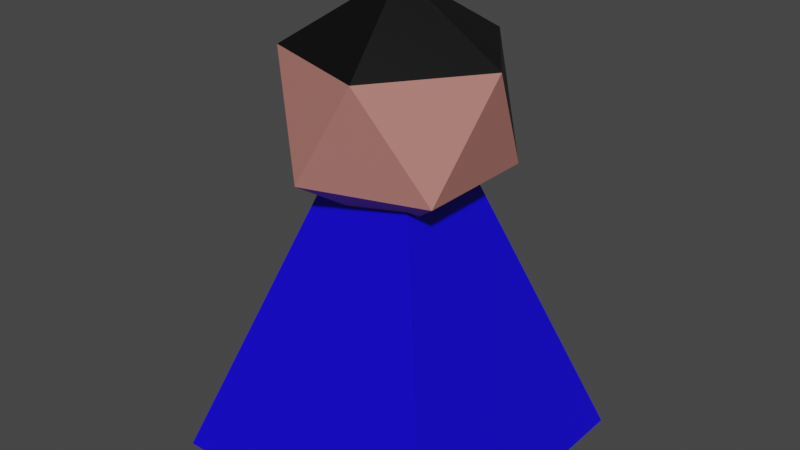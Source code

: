 # Source: PlayerLowPoly.blend  (saved by Blender 2.80.75; exported with 4.5.12 LTS)
import bpy
from mathutils import Matrix  # noqa: F401  (used for matrix-valued properties, if any)

bpy.ops.wm.read_factory_settings(use_empty=True)
scene = bpy.context.scene
scene.name = 'Scene'

# ---- collections
col_collection = bpy.data.collections.new('Collection'); scene.collection.children.link(col_collection)

# ---- materials (node trees are filled in below, after node groups)
mat_player_body = bpy.data.materials.new('Player Body')
mat_player_body.alpha_threshold = 0.0
mat_player_body.use_transparent_shadow = False
mat_player_body.line_color = (0.0, 0.0, 0.0, 1.0)
mat_player_head = bpy.data.materials.new('Player Head')
mat_player_head.use_transparent_shadow = False
mat_player_hair = bpy.data.materials.new('Player Hair')
mat_player_hair.use_transparent_shadow = False

# ---- material node trees
mat_player_body.use_nodes = True; mat_player_body.node_tree.nodes.clear()
_N = mat_player_body.node_tree.nodes; _L = mat_player_body.node_tree.links
n0 = _N.new('ShaderNodeOutputMaterial'); n0.name = 'Material Output'; n0.location = (300, 300)
n1 = _N.new('ShaderNodeBsdfPrincipled'); n1.name = 'Principled BSDF'; n1.location = (10, 300)
n1.distribution = 'GGX'
n1.subsurface_method = 'BURLEY'
n1.inputs[0].default_value = (0.006054, 0.0, 0.8, 1.0)
n1.inputs[2].default_value = 0.4
n1.inputs[3].default_value = 1.45
n1.inputs[27].default_value = (0.0, 0.0, 0.0, 1.0)
n1.inputs[28].default_value = 1.0
_L.new(n1.outputs[0], n0.inputs[0])
n0.is_active_output = True
mat_player_head.use_nodes = True; mat_player_head.node_tree.nodes.clear()
_N = mat_player_head.node_tree.nodes; _L = mat_player_head.node_tree.links
n0 = _N.new('ShaderNodeOutputMaterial'); n0.name = 'Material Output'; n0.location = (300, 300)
n1 = _N.new('ShaderNodeBsdfPrincipled'); n1.name = 'Principled BSDF'; n1.location = (10, 300)
n1.distribution = 'GGX'
n1.subsurface_method = 'BURLEY'
n1.inputs[0].default_value = (0.4969, 0.2, 0.1683, 1.0)
n1.inputs[3].default_value = 1.45
n1.inputs[27].default_value = (0.0, 0.0, 0.0, 1.0)
n1.inputs[28].default_value = 1.0
_L.new(n1.outputs[0], n0.inputs[0])
n0.is_active_output = True
mat_player_hair.use_nodes = True; mat_player_hair.node_tree.nodes.clear()
_N = mat_player_hair.node_tree.nodes; _L = mat_player_hair.node_tree.links
n0 = _N.new('ShaderNodeOutputMaterial'); n0.name = 'Material Output'; n0.location = (300, 300)
n1 = _N.new('ShaderNodeBsdfPrincipled'); n1.name = 'Principled BSDF'; n1.location = (10, 300)
n1.distribution = 'GGX'
n1.subsurface_method = 'BURLEY'
n1.inputs[0].default_value = (0.0, 0.0, 0.0, 1.0)
n1.inputs[3].default_value = 1.45
n1.inputs[27].default_value = (0.0, 0.0, 0.0, 1.0)
n1.inputs[28].default_value = 1.0
_L.new(n1.outputs[0], n0.inputs[0])
n0.is_active_output = True

# ---- world
world_world = bpy.data.worlds.new('World'); scene.world = world_world
world_world.use_nodes = True; world_world.node_tree.nodes.clear()
_N = world_world.node_tree.nodes; _L = world_world.node_tree.links
n0 = _N.new('ShaderNodeOutputWorld'); n0.name = 'World Output'; n0.location = (300, 300)
n1 = _N.new('ShaderNodeBackground'); n1.name = 'Background'; n1.location = (10, 300)
n1.inputs[0].default_value = (0.05088, 0.05088, 0.05088, 1.0)
_L.new(n1.outputs[0], n0.inputs[0])
n0.is_active_output = True
world_world.color = (0.05088, 0.05088, 0.05088)
world_world.use_sun_shadow = False
world_world.sun_shadow_jitter_overblur = 0.0

# ---- meshes
me_cube = bpy.data.meshes.new('Cube')
me_cube.from_pydata([(0.15, 0.15, 1.0), (0.5, 0.5, 0.0), (0.15, -0.15, 1.0), (0.5, -0.5, 0.0), (-0.15, 0.15, 1.0), (-0.5, 0.5, 0.0), (-0.15, -0.15, 1.0), (-0.5, -0.5, 0.0), (0.0, 2.98e-09, 0.8), (0.2894, -0.2103, 1.021), (-0.1106, -0.3403, 1.021), (-0.3578, 2.98e-09, 1.021), (-0.1106, 0.3403, 1.021), (0.2894, 0.2103, 1.021), (0.1106, -0.3403, 1.379), (-0.2894, -0.2103, 1.379), (-0.2894, 0.2103, 1.379), (0.1106, 0.3403, 1.379), (0.3578, 2.98e-09, 1.379), (0.0, 2.98e-09, 1.6)], [], [(0, 4, 6, 2), (3, 2, 6, 7), (7, 6, 4, 5), (5, 1, 3, 7), (1, 0, 2, 3), (5, 4, 0, 1), (8, 9, 10), (9, 8, 13), (8, 10, 11), (8, 11, 12), (8, 12, 13), (9, 13, 18), (10, 9, 14), (11, 10, 15), (12, 11, 16), (13, 12, 17), (9, 18, 14), (10, 14, 15), (11, 15, 16), (12, 16, 17), (13, 17, 18), (14, 18, 19), (15, 14, 19), (16, 15, 19), (17, 16, 19), (18, 17, 19)])
me_cube.polygons.foreach_set('material_index', [0, 0, 0, 0, 0, 0, 1, 1, 1, 1, 1, 1, 1, 1, 2, 2, 1, 1, 2, 2, 2, 2, 2, 2, 2, 2])
_uv = me_cube.uv_layers.new(name='UVMap')
_uv.uv.foreach_set('vector', [0.973, 0.2501, 0.7231, 0.2501, 0.7231, 0.000204, 0.973, 0.000204, 0.7227, 0.5, 0.4728, 0.5, 0.4728, 0.2501, 0.7227, 0.2501, 0.7227, 0.2501, 0.4728, 0.2501, 0.4728, 0.000204, 0.7227, 0.000204, 0.973, 0.7507, 0.7231, 0.7507, 0.7231, 0.5008, 0.973, 0.5008, 0.7227, 0.7503, 0.4728, 0.7503, 0.4728, 0.5004, 0.7227, 0.5004, 0.973, 0.5004, 0.7231, 0.5004, 0.7231, 0.2505, 0.973, 0.2505, 0.4724, 0.8181, 0.315, 0.7272, 0.315, 0.9089, 0.315, 0.7272, 0.4724, 0.6363, 0.315, 0.5454, 0.4724, 0.09108, 0.315, 0.000204, 0.315, 0.1819, 0.4724, 0.2728, 0.315, 0.1819, 0.315, 0.3637, 0.4724, 0.4546, 0.315, 0.3637, 0.315, 0.5454, 0.315, 0.7272, 0.315, 0.5454, 0.1576, 0.6363, 0.315, 0.9089, 0.315, 0.7272, 0.1576, 0.8181, 0.315, 0.1819, 0.315, 0.000204, 0.1576, 0.09108, 0.315, 0.3637, 0.315, 0.1819, 0.1576, 0.2728, 0.315, 0.5454, 0.315, 0.3637, 0.1576, 0.4546, 0.315, 0.7272, 0.1576, 0.6363, 0.1576, 0.8181, 0.315, 0.9089, 0.1576, 0.8181, 0.1576, 0.9998, 0.315, 0.1819, 0.1576, 0.09108, 0.1576, 0.2728, 0.315, 0.3637, 0.1576, 0.2728, 0.1576, 0.4546, 0.315, 0.5454, 0.1576, 0.4546, 0.1576, 0.6363, 0.1576, 0.8181, 0.1576, 0.6363, 0.000204, 0.7272, 0.1576, 0.9998, 0.1576, 0.8181, 0.000204, 0.9089, 0.1576, 0.2728, 0.1576, 0.09108, 0.000204, 0.1819, 0.1576, 0.4546, 0.1576, 0.2728, 0.000204, 0.3637, 0.1576, 0.6363, 0.1576, 0.4546, 0.000204, 0.5454])
me_cube.materials.append(mat_player_body)
me_cube.materials.append(mat_player_head)
me_cube.materials.append(mat_player_hair)
me_cube.use_remesh_preserve_volume = False
me_cube.use_remesh_preserve_attributes = False
me_cube.use_mirror_vertex_groups = False
me_cube.update()

# ---- objects
ob_playermodel = bpy.data.objects.new('PlayerModel', me_cube)

# ---- transforms, parenting, visibility, modifiers, constraints
ob_playermodel.location = (0.0, 0.0, 0.0)
ob_playermodel.lock_rotations_4d = False
ob_playermodel.empty_display_type = 'ARROWS'
ob_playermodel.lineart.crease_threshold = 0.0

# ---- collection membership
col_collection.objects.link(ob_playermodel)

# ---- scene / render settings (as saved in the file)
scene.frame_start = 1; scene.frame_end = 250; scene.frame_set(1)
scene.render.engine = 'BLENDER_EEVEE_NEXT'
scene.cycles.use_denoising = False
scene.cycles.samples = 128
scene.cycles.sampling_pattern = 'TABULATED_SOBOL'
scene.cycles.use_adaptive_sampling = False
scene.cycles.use_light_tree = False
scene.view_settings.view_transform = 'Filmic'
bpy.context.view_layer.update()

# ---- added for rendering (the .blend has no active camera and no usable light): camera, sun
cam_auto = bpy.data.cameras.new('AutoCamera')
cam_auto.lens = 50.0
cam_auto.sensor_width = 36.0
cam_auto.clip_end = 1000.0
ob_auto_camera = bpy.data.objects.new('AutoCamera', cam_auto)
scene.collection.objects.link(ob_auto_camera)
ob_auto_camera.location = (1.97574, -2.37089, 2.38059)
ob_auto_camera.rotation_euler = (1.09748, -7.21219e-08, 0.694738)
scene.camera = ob_auto_camera
light_auto_sun = bpy.data.lights.new('AutoSun', 'SUN')
light_auto_sun.energy = 3.0
light_auto_sun.angle = 0.0523599
ob_auto_sun = bpy.data.objects.new('AutoSun', light_auto_sun)
scene.collection.objects.link(ob_auto_sun)
ob_auto_sun.rotation_euler = (0.872665, 0.174533, 0.523599)
bpy.context.view_layer.update()
